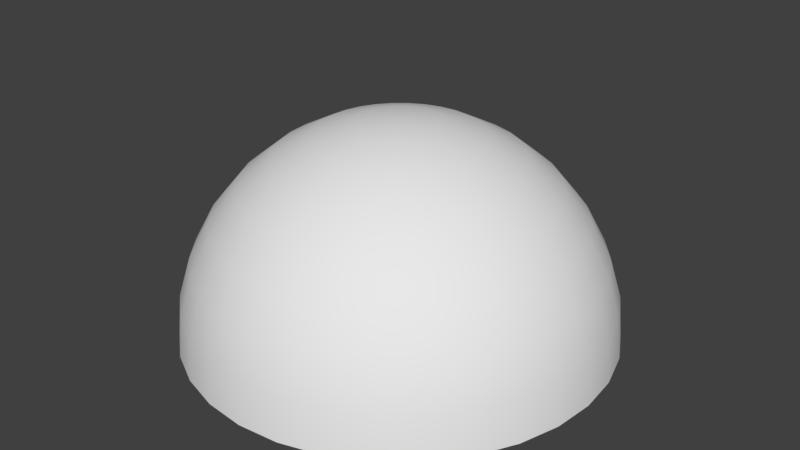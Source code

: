 # Source: skydome.blend  (saved by Blender 2.79.0; exported with 4.5.12 LTS)
import bpy
from mathutils import Matrix  # noqa: F401  (used for matrix-valued properties, if any)

bpy.ops.wm.read_factory_settings(use_empty=True)
scene = bpy.context.scene
scene.name = 'Scene'

# ---- collections
col_collection_1 = bpy.data.collections.new('Collection 1'); scene.collection.children.link(col_collection_1)

# ---- materials (node trees are filled in below, after node groups)
mat_x = bpy.data.materials.new('マテリアル')
mat_x.alpha_threshold = 0.0
mat_x.use_transparent_shadow = False
mat_x.roughness = 0.5

# ---- material node trees

# ---- world
world_world = bpy.data.worlds.new('World'); scene.world = world_world
world_world.color = (0.05088, 0.05088, 0.05088)
world_world.use_sun_shadow = False
world_world.sun_shadow_jitter_overblur = 0.0
world_world.cycles.sampling_method = 'MANUAL'

# ---- meshes
me_x = bpy.data.meshes.new('球')
me_x.from_pydata([(0.0, 0.1951, 0.9808), (0.0, 0.3827, 0.9239), (0.0, 0.5556, 0.8315), (0.0, 0.7071, 0.7071), (0.0, 0.8315, 0.5556), (0.0, 0.9239, 0.3827), (0.0, 0.9808, 0.1951), (0.0, 1.0, 7.55e-08), (0.03806, 0.1913, 0.9808), (0.07466, 0.3753, 0.9239), (0.1084, 0.5449, 0.8315), (0.1379, 0.6935, 0.7071), (0.1622, 0.8155, 0.5556), (0.1802, 0.9061, 0.3827), (0.1913, 0.9619, 0.1951), (0.1951, 0.9808, 7.55e-08), (0.07466, 0.1802, 0.9808), (0.1464, 0.3536, 0.9239), (0.2126, 0.5133, 0.8315), (0.2706, 0.6533, 0.7071), (0.3182, 0.7682, 0.5556), (0.3536, 0.8536, 0.3827), (0.3753, 0.9061, 0.1951), (0.3827, 0.9239, 7.55e-08), (0.1084, 0.1622, 0.9808), (0.2126, 0.3182, 0.9239), (0.3087, 0.4619, 0.8315), (0.3928, 0.5879, 0.7071), (0.4619, 0.6913, 0.5556), (0.5133, 0.7682, 0.3827), (0.5449, 0.8155, 0.1951), (0.5556, 0.8315, 7.55e-08), (0.1379, 0.1379, 0.9808), (0.2706, 0.2706, 0.9239), (0.3928, 0.3928, 0.8315), (0.5, 0.5, 0.7071), (0.5879, 0.5879, 0.5556), (0.6533, 0.6533, 0.3827), (0.6935, 0.6935, 0.1951), (0.7071, 0.7071, 7.55e-08), (0.1622, 0.1084, 0.9808), (0.3182, 0.2126, 0.9239), (0.4619, 0.3087, 0.8315), (0.5879, 0.3928, 0.7071), (0.6913, 0.4619, 0.5556), (0.7682, 0.5133, 0.3827), (0.8155, 0.5449, 0.1951), (0.8315, 0.5556, 7.55e-08), (0.1802, 0.07466, 0.9808), (0.3536, 0.1464, 0.9239), (0.5133, 0.2126, 0.8315), (0.6533, 0.2706, 0.7071), (0.7682, 0.3182, 0.5556), (0.8536, 0.3536, 0.3827), (0.9061, 0.3753, 0.1951), (0.9239, 0.3827, 7.55e-08), (0.1913, 0.03806, 0.9808), (0.3753, 0.07466, 0.9239), (0.5449, 0.1084, 0.8315), (0.6935, 0.1379, 0.7071), (0.8155, 0.1622, 0.5556), (0.9061, 0.1802, 0.3827), (0.9619, 0.1913, 0.1951), (0.9808, 0.1951, 7.55e-08), (0.1951, -3.266e-07, 0.9808), (0.3827, -3.192e-07, 0.9239), (0.5556, -3.117e-07, 0.8315), (0.7071, -3.192e-07, 0.7071), (0.8315, -3.341e-07, 0.5556), (0.9239, -2.745e-07, 0.3827), (0.9808, -3.937e-07, 0.1951), (1.0, -3.788e-07, 7.55e-08), (0.1913, -0.03806, 0.9808), (0.3753, -0.07466, 0.9239), (0.5449, -0.1084, 0.8315), (0.6935, -0.138, 0.7071), (0.8155, -0.1622, 0.5556), (0.9061, -0.1802, 0.3827), (0.9619, -0.1913, 0.1951), (0.9808, -0.1951, 7.55e-08), (0.1802, -0.07466, 0.9808), (0.3536, -0.1464, 0.9239), (0.5133, -0.2126, 0.8315), (0.6533, -0.2706, 0.7071), (0.7682, -0.3182, 0.5556), (0.8536, -0.3536, 0.3827), (0.9061, -0.3753, 0.1951), (0.9239, -0.3827, 7.55e-08), (0.1622, -0.1084, 0.9808), (0.3182, -0.2126, 0.9239), (0.4619, -0.3087, 0.8315), (0.5879, -0.3928, 0.7071), (0.6913, -0.4619, 0.5556), (0.7682, -0.5133, 0.3827), (0.8155, -0.5449, 0.1951), (0.8315, -0.5556, 7.55e-08), (0.1379, -0.138, 0.9808), (0.2706, -0.2706, 0.9239), (0.3928, -0.3928, 0.8315), (0.5, -0.5, 0.7071), (0.5879, -0.5879, 0.5556), (0.6533, -0.6533, 0.3827), (0.6935, -0.6935, 0.1951), (0.7071, -0.7071, 7.55e-08), (0.1084, -0.1622, 0.9808), (0.2126, -0.3182, 0.9239), (0.3087, -0.4619, 0.8315), (0.3928, -0.5879, 0.7071), (0.4619, -0.6913, 0.5556), (0.5133, -0.7682, 0.3827), (0.5449, -0.8155, 0.1951), (0.5556, -0.8315, 7.55e-08), (0.07466, -0.1802, 0.9808), (0.1464, -0.3536, 0.9239), (0.2126, -0.5133, 0.8315), (0.2706, -0.6533, 0.7071), (0.3182, -0.7682, 0.5556), (0.3536, -0.8536, 0.3827), (0.3753, -0.9061, 0.1951), (0.3827, -0.9239, 7.55e-08), (0.03806, -0.1913, 0.9808), (0.07466, -0.3753, 0.9239), (0.1084, -0.5449, 0.8315), (0.1379, -0.6935, 0.7071), (0.1622, -0.8155, 0.5556), (0.1802, -0.9061, 0.3827), (0.1913, -0.9619, 0.1951), (0.1951, -0.9808, 7.55e-08), (-7.212e-09, -0.1951, 0.9808), (4.122e-08, -0.3827, 0.9239), (2.632e-08, -0.5556, 0.8315), (-2.584e-08, -0.7071, 0.7071), (-8.544e-08, -0.8315, 0.5556), (6.357e-08, -0.9239, 0.3827), (-8.544e-08, -0.9808, 0.1951), (-1.003e-07, -1.0, 7.55e-08), (-0.03806, -0.1913, 0.9808), (-0.07466, -0.3753, 0.9239), (-0.1084, -0.5449, 0.8315), (-0.1379, -0.6935, 0.7071), (-0.1622, -0.8155, 0.5556), (-0.1802, -0.9061, 0.3827), (-0.1913, -0.9619, 0.1951), (-0.1951, -0.9808, 7.55e-08), (-0.07466, -0.1802, 0.9808), (-0.1464, -0.3536, 0.9239), (-0.2126, -0.5133, 0.8315), (-0.2706, -0.6533, 0.7071), (-0.3182, -0.7682, 0.5556), (-0.3536, -0.8536, 0.3827), (-0.3753, -0.9061, 0.1951), (-0.3827, -0.9239, 7.55e-08), (-0.1084, -0.1622, 0.9808), (-0.2126, -0.3182, 0.9239), (-0.3087, -0.4619, 0.8315), (-0.3928, -0.5879, 0.7071), (-0.4619, -0.6913, 0.5556), (-0.5133, -0.7682, 0.3827), (-0.5449, -0.8155, 0.1951), (-0.5556, -0.8315, 7.55e-08), (-2.304e-07, -5.562e-07, 1.0), (-0.1379, -0.138, 0.9808), (-0.2706, -0.2706, 0.9239), (-0.3928, -0.3928, 0.8315), (-0.5, -0.5, 0.7071), (-0.5879, -0.5879, 0.5556), (-0.6533, -0.6533, 0.3827), (-0.6935, -0.6935, 0.1951), (-0.7071, -0.7071, 7.55e-08), (-0.1622, -0.1084, 0.9808), (-0.3182, -0.2126, 0.9239), (-0.4619, -0.3087, 0.8315), (-0.5879, -0.3928, 0.7071), (-0.6913, -0.4619, 0.5556), (-0.7682, -0.5133, 0.3827), (-0.8155, -0.5449, 0.1951), (-0.8315, -0.5556, 7.55e-08), (-0.1802, -0.07466, 0.9808), (-0.3536, -0.1464, 0.9239), (-0.5133, -0.2126, 0.8315), (-0.6533, -0.2706, 0.7071), (-0.7682, -0.3182, 0.5556), (-0.8536, -0.3536, 0.3827), (-0.9061, -0.3753, 0.1951), (-0.9239, -0.3827, 7.55e-08), (-0.1913, -0.03806, 0.9808), (-0.3753, -0.07466, 0.9239), (-0.5449, -0.1084, 0.8315), (-0.6935, -0.1379, 0.7071), (-0.8155, -0.1622, 0.5556), (-0.9061, -0.1802, 0.3827), (-0.9619, -0.1913, 0.1951), (-0.9808, -0.1951, 7.55e-08), (-0.1951, -3.117e-07, 0.9808), (-0.3827, -2.819e-07, 0.9239), (-0.5556, -2.819e-07, 0.8315), (-0.7071, -1.851e-07, 0.7071), (-0.8315, -1.404e-07, 0.5556), (-0.9239, -3.192e-07, 0.3827), (-0.9808, -9.567e-08, 0.1951), (-1.0, -1.404e-07, 7.55e-08), (-0.1913, 0.03806, 0.9808), (-0.3753, 0.07466, 0.9239), (-0.5449, 0.1084, 0.8315), (-0.6935, 0.1379, 0.7071), (-0.8155, 0.1622, 0.5556), (-0.9061, 0.1802, 0.3827), (-0.9619, 0.1913, 0.1951), (-0.9808, 0.1951, 7.55e-08), (-0.1802, 0.07466, 0.9808), (-0.3536, 0.1464, 0.9239), (-0.5133, 0.2126, 0.8315), (-0.6533, 0.2706, 0.7071), (-0.7682, 0.3182, 0.5556), (-0.8536, 0.3536, 0.3827), (-0.9061, 0.3753, 0.1951), (-0.9239, 0.3827, 7.55e-08), (-0.1622, 0.1084, 0.9808), (-0.3182, 0.2126, 0.9239), (-0.4619, 0.3087, 0.8315), (-0.5879, 0.3928, 0.7071), (-0.6913, 0.4619, 0.5556), (-0.7682, 0.5133, 0.3827), (-0.8155, 0.5449, 0.1951), (-0.8315, 0.5556, 7.55e-08), (-0.1379, 0.1379, 0.9808), (-0.2706, 0.2706, 0.9239), (-0.3928, 0.3928, 0.8315), (-0.5, 0.5, 0.7071), (-0.5879, 0.5879, 0.5556), (-0.6533, 0.6533, 0.3827), (-0.6935, 0.6935, 0.1951), (-0.7071, 0.7071, 7.55e-08), (-0.1084, 0.1622, 0.9808), (-0.2126, 0.3182, 0.9239), (-0.3087, 0.4619, 0.8315), (-0.3928, 0.5879, 0.7071), (-0.4619, 0.6913, 0.5556), (-0.5133, 0.7682, 0.3827), (-0.5449, 0.8155, 0.1951), (-0.5556, 0.8315, 7.55e-08), (-0.07466, 0.1802, 0.9808), (-0.1464, 0.3536, 0.9239), (-0.2126, 0.5133, 0.8315), (-0.2706, 0.6533, 0.7071), (-0.3182, 0.7682, 0.5556), (-0.3536, 0.8536, 0.3827), (-0.3753, 0.9061, 0.1951), (-0.3827, 0.9239, 7.55e-08), (-0.03806, 0.1913, 0.9808), (-0.07466, 0.3753, 0.9239), (-0.1084, 0.5449, 0.8315), (-0.1379, 0.6935, 0.7071), (-0.1622, 0.8155, 0.5556), (-0.1802, 0.9061, 0.3827), (-0.1913, 0.9619, 0.1951), (-0.1951, 0.9808, 7.55e-08)], [], [(4, 5, 13), (5, 6, 14), (6, 7, 15), (0, 8, 160), (0, 1, 9), (2, 10, 9), (2, 3, 11), (3, 4, 12), (11, 12, 20), (12, 13, 21), (13, 14, 22), (14, 15, 23), (8, 16, 160), (8, 9, 17), (9, 10, 18), (10, 11, 19), (16, 24, 160), (16, 17, 25), (17, 18, 26), (18, 19, 27), (19, 20, 28), (20, 21, 29), (22, 30, 29), (22, 23, 31), (27, 28, 36), (28, 29, 37), (29, 30, 38), (31, 39, 38), (24, 32, 160), (24, 25, 33), (25, 26, 34), (26, 27, 35), (32, 33, 41), (33, 34, 42), (34, 35, 43), (36, 44, 43), (36, 37, 45), (37, 38, 46), (39, 47, 46), (32, 40, 160), (44, 45, 53), (46, 54, 53), (46, 47, 55), (40, 48, 160), (40, 41, 49), (41, 42, 50), (42, 43, 51), (44, 52, 51), (48, 49, 57), (49, 50, 58), (51, 59, 58), (51, 52, 60), (52, 53, 61), (54, 62, 61), (54, 55, 63), (48, 56, 160), (60, 61, 69), (62, 70, 69), (62, 63, 71), (56, 64, 160), (56, 57, 65), (57, 58, 66), (58, 59, 67), (59, 60, 68), (65, 66, 74), (66, 67, 75), (68, 76, 75), (68, 69, 77), (70, 78, 77), (70, 71, 79), (64, 72, 160), (65, 73, 72), (78, 86, 85), (78, 79, 87), (72, 80, 160), (72, 73, 81), (74, 82, 81), (74, 75, 83), (75, 76, 84), (76, 77, 85), (82, 83, 91), (84, 92, 91), (84, 85, 93), (86, 94, 93), (86, 87, 95), (80, 88, 160), (80, 81, 89), (81, 82, 90), (94, 95, 103), (88, 96, 160), (88, 89, 97), (89, 90, 98), (90, 91, 99), (91, 92, 100), (92, 93, 101), (94, 102, 101), (99, 107, 106), (100, 108, 107), (100, 101, 109), (102, 110, 109), (102, 103, 111), (96, 104, 160), (96, 97, 105), (97, 98, 106), (110, 111, 119), (104, 112, 160), (104, 105, 113), (106, 114, 113), (106, 107, 115), (107, 108, 116), (108, 109, 117), (110, 118, 117), (115, 116, 124), (116, 117, 125), (118, 126, 125), (118, 119, 127), (112, 120, 160), (112, 113, 121), (113, 114, 122), (114, 115, 123), (120, 128, 160), (120, 121, 129), (122, 130, 129), (123, 131, 130), (123, 124, 132), (124, 125, 133), (126, 134, 133), (126, 127, 135), (132, 140, 139), (132, 133, 141), (134, 142, 141), (134, 135, 143), (128, 136, 160), (128, 129, 137), (129, 130, 138), (131, 139, 138), (136, 137, 145), (137, 138, 146), (139, 147, 146), (140, 148, 147), (140, 141, 149), (142, 150, 149), (142, 143, 151), (136, 144, 160), (148, 149, 157), (150, 158, 157), (150, 151, 159), (144, 152, 160), (144, 145, 153), (145, 146, 154), (146, 147, 155), (148, 156, 155), (153, 154, 163), (155, 164, 163), (156, 165, 164), (156, 157, 166), (158, 167, 166), (159, 168, 167), (152, 161, 160), (152, 153, 162), (167, 175, 174), (167, 168, 176), (161, 169, 160), (161, 162, 170), (162, 163, 171), (164, 172, 171), (165, 173, 172), (165, 166, 174), (170, 171, 179), (172, 180, 179), (173, 181, 180), (173, 174, 182), (175, 183, 182), (175, 176, 184), (169, 177, 160), (169, 170, 178), (183, 191, 190), (183, 184, 192), (177, 185, 160), (178, 186, 185), (178, 179, 187), (180, 188, 187), (181, 189, 188), (181, 182, 190), (188, 196, 195), (188, 189, 197), (189, 190, 198), (191, 199, 198), (191, 192, 200), (185, 193, 160), (186, 194, 193), (186, 187, 195), (199, 200, 208), (193, 201, 160), (194, 202, 201), (194, 195, 203), (196, 204, 203), (197, 205, 204), (197, 198, 206), (199, 207, 206), (204, 212, 211), (204, 205, 213), (205, 206, 214), (207, 215, 214), (207, 208, 216), (201, 209, 160), (201, 202, 210), (202, 203, 211), (215, 216, 224), (209, 217, 160), (209, 210, 218), (211, 219, 218), (212, 220, 219), (213, 221, 220), (213, 214, 222), (215, 223, 222), (221, 229, 228), (221, 222, 230), (223, 231, 230), (223, 224, 232), (217, 225, 160), (217, 218, 226), (218, 219, 227), (219, 220, 228), (225, 226, 234), (226, 227, 235), (227, 228, 236), (229, 237, 236), (229, 230, 238), (231, 239, 238), (232, 240, 239), (225, 233, 160), (237, 238, 246), (239, 247, 246), (239, 240, 248), (233, 241, 160), (234, 242, 241), (235, 243, 242), (236, 244, 243), (237, 245, 244), (241, 242, 250), (242, 243, 251), (243, 244, 252), (245, 253, 252), (245, 246, 254), (247, 255, 254), (247, 248, 256), (241, 249, 160), (254, 5, 4), (255, 6, 5), (256, 7, 6), (249, 0, 160), (250, 1, 0), (251, 2, 1), (252, 3, 2), (253, 4, 3), (4, 13, 12), (5, 14, 13), (6, 15, 14), (0, 9, 8), (2, 9, 1), (2, 11, 10), (3, 12, 11), (11, 20, 19), (12, 21, 20), (13, 22, 21), (14, 23, 22), (8, 17, 16), (9, 18, 17), (10, 19, 18), (16, 25, 24), (17, 26, 25), (18, 27, 26), (19, 28, 27), (20, 29, 28), (22, 29, 21), (22, 31, 30), (27, 36, 35), (28, 37, 36), (29, 38, 37), (31, 38, 30), (24, 33, 32), (25, 34, 33), (26, 35, 34), (32, 41, 40), (33, 42, 41), (34, 43, 42), (36, 43, 35), (36, 45, 44), (37, 46, 45), (39, 46, 38), (44, 53, 52), (46, 53, 45), (46, 55, 54), (40, 49, 48), (41, 50, 49), (42, 51, 50), (44, 51, 43), (48, 57, 56), (49, 58, 57), (51, 58, 50), (51, 60, 59), (52, 61, 60), (54, 61, 53), (54, 63, 62), (60, 69, 68), (62, 69, 61), (62, 71, 70), (56, 65, 64), (57, 66, 65), (58, 67, 66), (59, 68, 67), (65, 74, 73), (66, 75, 74), (68, 75, 67), (68, 77, 76), (70, 77, 69), (70, 79, 78), (65, 72, 64), (78, 85, 77), (78, 87, 86), (72, 81, 80), (74, 81, 73), (74, 83, 82), (75, 84, 83), (76, 85, 84), (82, 91, 90), (84, 91, 83), (84, 93, 92), (86, 93, 85), (86, 95, 94), (80, 89, 88), (81, 90, 89), (94, 103, 102), (88, 97, 96), (89, 98, 97), (90, 99, 98), (91, 100, 99), (92, 101, 100), (94, 101, 93), (99, 106, 98), (100, 107, 99), (100, 109, 108), (102, 109, 101), (102, 111, 110), (96, 105, 104), (97, 106, 105), (110, 119, 118), (104, 113, 112), (106, 113, 105), (106, 115, 114), (107, 116, 115), (108, 117, 116), (110, 117, 109), (115, 124, 123), (116, 125, 124), (118, 125, 117), (118, 127, 126), (112, 121, 120), (113, 122, 121), (114, 123, 122), (120, 129, 128), (122, 129, 121), (123, 130, 122), (123, 132, 131), (124, 133, 132), (126, 133, 125), (126, 135, 134), (132, 139, 131), (132, 141, 140), (134, 141, 133), (134, 143, 142), (128, 137, 136), (129, 138, 137), (131, 138, 130), (136, 145, 144), (137, 146, 145), (139, 146, 138), (140, 147, 139), (140, 149, 148), (142, 149, 141), (142, 151, 150), (148, 157, 156), (150, 157, 149), (150, 159, 158), (144, 153, 152), (145, 154, 153), (146, 155, 154), (148, 155, 147), (153, 163, 162), (155, 163, 154), (156, 164, 155), (156, 166, 165), (158, 166, 157), (159, 167, 158), (152, 162, 161), (167, 174, 166), (167, 176, 175), (161, 170, 169), (162, 171, 170), (164, 171, 163), (165, 172, 164), (165, 174, 173), (170, 179, 178), (172, 179, 171), (173, 180, 172), (173, 182, 181), (175, 182, 174), (175, 184, 183), (169, 178, 177), (183, 190, 182), (183, 192, 191), (178, 185, 177), (178, 187, 186), (180, 187, 179), (181, 188, 180), (181, 190, 189), (188, 195, 187), (188, 197, 196), (189, 198, 197), (191, 198, 190), (191, 200, 199), (186, 193, 185), (186, 195, 194), (199, 208, 207), (194, 201, 193), (194, 203, 202), (196, 203, 195), (197, 204, 196), (197, 206, 205), (199, 206, 198), (204, 211, 203), (204, 213, 212), (205, 214, 213), (207, 214, 206), (207, 216, 215), (201, 210, 209), (202, 211, 210), (215, 224, 223), (209, 218, 217), (211, 218, 210), (212, 219, 211), (213, 220, 212), (213, 222, 221), (215, 222, 214), (221, 228, 220), (221, 230, 229), (223, 230, 222), (223, 232, 231), (217, 226, 225), (218, 227, 226), (219, 228, 227), (225, 234, 233), (226, 235, 234), (227, 236, 235), (229, 236, 228), (229, 238, 237), (231, 238, 230), (232, 239, 231), (237, 246, 245), (239, 246, 238), (239, 248, 247), (234, 241, 233), (235, 242, 234), (236, 243, 235), (237, 244, 236), (241, 250, 249), (242, 251, 250), (243, 252, 251), (245, 252, 244), (245, 254, 253), (247, 254, 246), (247, 256, 255), (254, 4, 253), (255, 5, 254), (256, 6, 255), (250, 0, 249), (251, 1, 250), (252, 2, 251), (253, 3, 252)])
me_x.polygons.foreach_set('use_smooth', [True] * 480)
_uv = me_x.uv_layers.new(name='UVマップ')
_uv.uv.foreach_set('vector', [0.7542, 0.4227, 0.817, 0.4037, 0.829, 0.4666, 0.817, 0.4037, 0.888, 0.3822, 0.9034, 0.4589, 0.888, 0.3822, 0.9706, 0.3575, 0.9904, 0.4491, 0.5489, 0.4846, 0.5508, 0.494, 0.502, 0.4986, 0.5489, 0.4846, 0.5964, 0.4703, 0.6001, 0.4893, 0.6457, 0.4556, 0.6512, 0.4844, 0.6001, 0.4893, 0.6457, 0.4556, 0.6978, 0.4398, 0.7053, 0.4791, 0.6978, 0.4398, 0.7542, 0.4227, 0.764, 0.4732, 0.7053, 0.4791, 0.764, 0.4732, 0.7638, 0.5247, 0.764, 0.4732, 0.829, 0.4666, 0.8286, 0.5306, 0.829, 0.4666, 0.9034, 0.4589, 0.9041, 0.5377, 0.9034, 0.4589, 0.9904, 0.4491, 0.993, 0.545, 0.5508, 0.494, 0.5507, 0.5036, 0.502, 0.4986, 0.5508, 0.494, 0.6001, 0.4893, 0.6, 0.5086, 0.6001, 0.4893, 0.6512, 0.4844, 0.651, 0.5137, 0.6512, 0.4844, 0.7053, 0.4791, 0.7051, 0.519, 0.5507, 0.5036, 0.5488, 0.513, 0.502, 0.4986, 0.5507, 0.5036, 0.6, 0.5086, 0.5961, 0.5275, 0.6, 0.5086, 0.651, 0.5137, 0.6451, 0.5425, 0.651, 0.5137, 0.7051, 0.519, 0.6971, 0.5581, 0.7051, 0.519, 0.7638, 0.5247, 0.7537, 0.5752, 0.7638, 0.5247, 0.8286, 0.5306, 0.8169, 0.594, 0.9041, 0.5377, 0.8879, 0.6153, 0.8169, 0.594, 0.9041, 0.5377, 0.993, 0.545, 0.976, 0.6419, 0.6971, 0.5581, 0.7537, 0.5752, 0.7339, 0.6228, 0.7537, 0.5752, 0.8169, 0.594, 0.7919, 0.6535, 0.8169, 0.594, 0.8879, 0.6153, 0.8585, 0.6889, 0.976, 0.6419, 0.9366, 0.7318, 0.8585, 0.6889, 0.5488, 0.513, 0.5451, 0.5219, 0.502, 0.4986, 0.5488, 0.513, 0.5961, 0.5275, 0.5887, 0.5453, 0.5961, 0.5275, 0.6451, 0.5425, 0.6338, 0.5695, 0.6451, 0.5425, 0.6971, 0.5581, 0.6816, 0.5948, 0.5451, 0.5219, 0.5887, 0.5453, 0.5779, 0.5613, 0.5887, 0.5453, 0.6338, 0.5695, 0.6175, 0.5938, 0.6338, 0.5695, 0.6816, 0.5948, 0.6597, 0.6281, 0.7339, 0.6228, 0.7051, 0.6656, 0.6597, 0.6281, 0.7339, 0.6228, 0.7919, 0.6535, 0.7559, 0.7066, 0.7919, 0.6535, 0.8585, 0.6889, 0.8151, 0.7552, 0.9366, 0.7318, 0.8816, 0.8103, 0.8151, 0.7552, 0.5451, 0.5219, 0.5397, 0.5298, 0.502, 0.4986, 0.7051, 0.6656, 0.7559, 0.7066, 0.7109, 0.7522, 0.8151, 0.7552, 0.7587, 0.8107, 0.7109, 0.7522, 0.8151, 0.7552, 0.8816, 0.8103, 0.8148, 0.8782, 0.5397, 0.5298, 0.5329, 0.5366, 0.502, 0.4986, 0.5397, 0.5298, 0.5779, 0.5613, 0.5642, 0.5749, 0.5779, 0.5613, 0.6175, 0.5938, 0.5967, 0.6144, 0.6175, 0.5938, 0.6597, 0.6281, 0.6315, 0.6566, 0.7051, 0.6656, 0.6688, 0.7019, 0.6315, 0.6566, 0.5329, 0.5366, 0.5642, 0.5749, 0.5481, 0.5856, 0.5642, 0.5749, 0.5967, 0.6144, 0.5725, 0.6309, 0.6315, 0.6566, 0.5981, 0.6787, 0.5725, 0.6309, 0.6315, 0.6566, 0.6688, 0.7019, 0.6261, 0.7306, 0.6688, 0.7019, 0.7109, 0.7522, 0.6577, 0.7882, 0.7587, 0.8107, 0.6931, 0.8546, 0.6577, 0.7882, 0.7587, 0.8107, 0.8148, 0.8782, 0.7355, 0.9323, 0.5329, 0.5366, 0.5249, 0.5419, 0.502, 0.4986, 0.6261, 0.7306, 0.6577, 0.7882, 0.5984, 0.8132, 0.6931, 0.8546, 0.6202, 0.8852, 0.5984, 0.8132, 0.6931, 0.8546, 0.7355, 0.9323, 0.6469, 0.97, 0.5249, 0.5419, 0.516, 0.5455, 0.502, 0.4986, 0.5249, 0.5419, 0.5481, 0.5856, 0.5303, 0.5929, 0.5481, 0.5856, 0.5725, 0.6309, 0.5453, 0.642, 0.5725, 0.6309, 0.5981, 0.6787, 0.5612, 0.6938, 0.5981, 0.6787, 0.6261, 0.7306, 0.5786, 0.7505, 0.5303, 0.5929, 0.5453, 0.642, 0.5164, 0.6477, 0.5453, 0.642, 0.5612, 0.6938, 0.5221, 0.702, 0.5786, 0.7505, 0.528, 0.7606, 0.5221, 0.702, 0.5786, 0.7505, 0.5984, 0.8132, 0.5352, 0.8261, 0.6202, 0.8852, 0.5426, 0.9012, 0.5352, 0.8261, 0.6202, 0.8852, 0.6469, 0.97, 0.5523, 0.9897, 0.516, 0.5455, 0.5066, 0.5474, 0.502, 0.4986, 0.5303, 0.5929, 0.5114, 0.5966, 0.5066, 0.5474, 0.5426, 0.9012, 0.4632, 0.9017, 0.4707, 0.8265, 0.5426, 0.9012, 0.5523, 0.9897, 0.4554, 0.9906, 0.5066, 0.5474, 0.497, 0.5473, 0.502, 0.4986, 0.5066, 0.5474, 0.5114, 0.5966, 0.4921, 0.5966, 0.5164, 0.6477, 0.4871, 0.6476, 0.4921, 0.5966, 0.5164, 0.6477, 0.5221, 0.702, 0.482, 0.7017, 0.5221, 0.702, 0.528, 0.7606, 0.4764, 0.7609, 0.528, 0.7606, 0.5352, 0.8261, 0.4707, 0.8265, 0.4871, 0.6476, 0.482, 0.7017, 0.4426, 0.6943, 0.4764, 0.7609, 0.4256, 0.7508, 0.4426, 0.6943, 0.4764, 0.7609, 0.4707, 0.8265, 0.4072, 0.8143, 0.4632, 0.9017, 0.3852, 0.8866, 0.4072, 0.8143, 0.4632, 0.9017, 0.4554, 0.9906, 0.3601, 0.9725, 0.497, 0.5473, 0.4876, 0.5454, 0.502, 0.4986, 0.497, 0.5473, 0.4921, 0.5966, 0.4732, 0.5928, 0.4921, 0.5966, 0.4871, 0.6476, 0.4583, 0.6419, 0.3852, 0.8866, 0.3601, 0.9725, 0.27, 0.936, 0.4876, 0.5454, 0.4788, 0.5417, 0.502, 0.4986, 0.4876, 0.5454, 0.4732, 0.5928, 0.4554, 0.5853, 0.4732, 0.5928, 0.4583, 0.6419, 0.4313, 0.6305, 0.4583, 0.6419, 0.4426, 0.6943, 0.4056, 0.6787, 0.4426, 0.6943, 0.4256, 0.7508, 0.3777, 0.7312, 0.4256, 0.7508, 0.4072, 0.8143, 0.3472, 0.7898, 0.3852, 0.8866, 0.3115, 0.8566, 0.3472, 0.7898, 0.4056, 0.6787, 0.372, 0.6567, 0.4067, 0.6144, 0.3777, 0.7312, 0.3347, 0.7024, 0.372, 0.6567, 0.3777, 0.7312, 0.3472, 0.7898, 0.2932, 0.7541, 0.3115, 0.8566, 0.2449, 0.8127, 0.2932, 0.7541, 0.3115, 0.8566, 0.27, 0.936, 0.1887, 0.8826, 0.4788, 0.5417, 0.4708, 0.5363, 0.502, 0.4986, 0.4788, 0.5417, 0.4554, 0.5853, 0.4394, 0.5745, 0.4554, 0.5853, 0.4313, 0.6305, 0.4067, 0.6144, 0.2449, 0.8127, 0.1887, 0.8826, 0.1192, 0.8141, 0.4708, 0.5363, 0.4641, 0.5295, 0.502, 0.4986, 0.4708, 0.5363, 0.4394, 0.5745, 0.4257, 0.5609, 0.4067, 0.6144, 0.386, 0.5934, 0.4257, 0.5609, 0.4067, 0.6144, 0.372, 0.6567, 0.3437, 0.6281, 0.372, 0.6567, 0.3347, 0.7024, 0.298, 0.6659, 0.3347, 0.7024, 0.2932, 0.7541, 0.2471, 0.7084, 0.2449, 0.8127, 0.1882, 0.7564, 0.2471, 0.7084, 0.3437, 0.6281, 0.298, 0.6659, 0.2691, 0.6228, 0.298, 0.6659, 0.2471, 0.7084, 0.2108, 0.6545, 0.1882, 0.7564, 0.1435, 0.69, 0.2108, 0.6545, 0.1882, 0.7564, 0.1192, 0.8141, 0.06435, 0.7331, 0.4641, 0.5295, 0.4588, 0.5215, 0.502, 0.4986, 0.4641, 0.5295, 0.4257, 0.5609, 0.4151, 0.5448, 0.4257, 0.5609, 0.386, 0.5934, 0.3699, 0.5689, 0.386, 0.5934, 0.3437, 0.6281, 0.3215, 0.5946, 0.4588, 0.5215, 0.4551, 0.5126, 0.502, 0.4986, 0.4588, 0.5215, 0.4151, 0.5448, 0.4076, 0.527, 0.3699, 0.5689, 0.3586, 0.5418, 0.4076, 0.527, 0.3215, 0.5946, 0.3065, 0.5574, 0.3586, 0.5418, 0.3215, 0.5946, 0.2691, 0.6228, 0.2492, 0.5747, 0.2691, 0.6228, 0.2108, 0.6545, 0.1858, 0.5943, 0.1435, 0.69, 0.1127, 0.616, 0.1858, 0.5943, 0.1435, 0.69, 0.06435, 0.7331, 0.02643, 0.6427, 0.2492, 0.5747, 0.2392, 0.5236, 0.2986, 0.5181, 0.2492, 0.5747, 0.1858, 0.5943, 0.1732, 0.5304, 0.1127, 0.616, 0.09719, 0.5372, 0.1732, 0.5304, 0.1127, 0.616, 0.02643, 0.6427, 0.007032, 0.5463, 0.4551, 0.5126, 0.4533, 0.5032, 0.502, 0.4986, 0.4551, 0.5126, 0.4076, 0.527, 0.4039, 0.508, 0.4076, 0.527, 0.3586, 0.5418, 0.3528, 0.5131, 0.3065, 0.5574, 0.2986, 0.5181, 0.3528, 0.5131, 0.4533, 0.5032, 0.4039, 0.508, 0.404, 0.4887, 0.4039, 0.508, 0.3528, 0.5131, 0.3528, 0.4836, 0.2986, 0.5181, 0.2986, 0.478, 0.3528, 0.4836, 0.2392, 0.5236, 0.2395, 0.4716, 0.2986, 0.478, 0.2392, 0.5236, 0.1732, 0.5304, 0.1734, 0.4652, 0.09719, 0.5372, 0.09767, 0.4568, 0.1734, 0.4652, 0.09719, 0.5372, 0.007032, 0.5463, 0.007032, 0.4476, 0.4533, 0.5032, 0.4533, 0.4936, 0.502, 0.4986, 0.2395, 0.4716, 0.1734, 0.4652, 0.1865, 0.4015, 0.09767, 0.4568, 0.1146, 0.3783, 0.1865, 0.4015, 0.09767, 0.4568, 0.007032, 0.4476, 0.02681, 0.3502, 0.4533, 0.4936, 0.4553, 0.4842, 0.502, 0.4986, 0.4533, 0.4936, 0.404, 0.4887, 0.4079, 0.4697, 0.404, 0.4887, 0.3528, 0.4836, 0.3588, 0.4549, 0.3528, 0.4836, 0.2986, 0.478, 0.3065, 0.4387, 0.2395, 0.4716, 0.2499, 0.4207, 0.3065, 0.4387, 0.4079, 0.4697, 0.3588, 0.4549, 0.37, 0.4277, 0.3065, 0.4387, 0.3221, 0.4016, 0.37, 0.4277, 0.2499, 0.4207, 0.2701, 0.373, 0.3221, 0.4016, 0.2499, 0.4207, 0.1865, 0.4015, 0.2118, 0.3417, 0.1146, 0.3783, 0.1452, 0.3047, 0.2118, 0.3417, 0.02681, 0.3502, 0.06881, 0.2616, 0.1452, 0.3047, 0.4553, 0.4842, 0.459, 0.4754, 0.502, 0.4986, 0.4553, 0.4842, 0.4079, 0.4697, 0.4153, 0.4519, 0.1452, 0.3047, 0.1906, 0.2395, 0.2481, 0.2883, 0.1452, 0.3047, 0.06881, 0.2616, 0.1229, 0.1828, 0.459, 0.4754, 0.4643, 0.4674, 0.502, 0.4986, 0.459, 0.4754, 0.4153, 0.4519, 0.4261, 0.4359, 0.4153, 0.4519, 0.37, 0.4277, 0.3864, 0.4033, 0.3221, 0.4016, 0.3445, 0.3683, 0.3864, 0.4033, 0.2701, 0.373, 0.2992, 0.3302, 0.3445, 0.3683, 0.2701, 0.373, 0.2118, 0.3417, 0.2481, 0.2883, 0.4261, 0.4359, 0.3864, 0.4033, 0.4072, 0.3826, 0.3445, 0.3683, 0.373, 0.34, 0.4072, 0.3826, 0.2992, 0.3302, 0.336, 0.294, 0.373, 0.34, 0.2992, 0.3302, 0.2481, 0.2883, 0.2941, 0.2431, 0.1906, 0.2395, 0.2472, 0.1842, 0.2941, 0.2431, 0.1906, 0.2395, 0.1229, 0.1828, 0.1913, 0.1155, 0.4643, 0.4674, 0.4712, 0.4607, 0.502, 0.4986, 0.4643, 0.4674, 0.4261, 0.4359, 0.4399, 0.4223, 0.2472, 0.1842, 0.3132, 0.1408, 0.3479, 0.2076, 0.2472, 0.1842, 0.1913, 0.1155, 0.2716, 0.0624, 0.4712, 0.4607, 0.4791, 0.4554, 0.502, 0.4986, 0.4399, 0.4223, 0.456, 0.4116, 0.4791, 0.4554, 0.4399, 0.4223, 0.4072, 0.3826, 0.4317, 0.3663, 0.373, 0.34, 0.4064, 0.3178, 0.4317, 0.3663, 0.336, 0.294, 0.3791, 0.2657, 0.4064, 0.3178, 0.336, 0.294, 0.2941, 0.2431, 0.3479, 0.2076, 0.4064, 0.3178, 0.4437, 0.303, 0.4589, 0.3551, 0.4064, 0.3178, 0.3791, 0.2657, 0.4268, 0.2461, 0.3791, 0.2657, 0.3479, 0.2076, 0.4076, 0.1832, 0.3132, 0.1408, 0.3865, 0.1109, 0.4076, 0.1832, 0.3132, 0.1408, 0.2716, 0.0624, 0.3607, 0.02574, 0.4791, 0.4554, 0.488, 0.4517, 0.502, 0.4986, 0.456, 0.4116, 0.4738, 0.4043, 0.488, 0.4517, 0.456, 0.4116, 0.4317, 0.3663, 0.4589, 0.3551, 0.3865, 0.1109, 0.3607, 0.02574, 0.4555, 0.007015, 0.488, 0.4517, 0.4974, 0.4499, 0.502, 0.4986, 0.4738, 0.4043, 0.4928, 0.4006, 0.4974, 0.4499, 0.4738, 0.4043, 0.4589, 0.3551, 0.4877, 0.3495, 0.4437, 0.303, 0.4829, 0.2951, 0.4877, 0.3495, 0.4268, 0.2461, 0.4775, 0.2365, 0.4829, 0.2951, 0.4268, 0.2461, 0.4076, 0.1832, 0.4709, 0.1709, 0.3865, 0.1109, 0.4643, 0.09574, 0.4709, 0.1709, 0.4829, 0.2951, 0.5229, 0.2958, 0.5172, 0.3496, 0.4829, 0.2951, 0.4775, 0.2365, 0.5292, 0.2367, 0.4775, 0.2365, 0.4709, 0.1709, 0.5355, 0.1712, 0.4643, 0.09574, 0.5437, 0.09609, 0.5355, 0.1712, 0.4643, 0.09574, 0.4555, 0.007015, 0.5524, 0.007038, 0.4974, 0.4499, 0.507, 0.4499, 0.502, 0.4986, 0.4974, 0.4499, 0.4928, 0.4006, 0.512, 0.4007, 0.4928, 0.4006, 0.4877, 0.3495, 0.5172, 0.3496, 0.5437, 0.09609, 0.5524, 0.007038, 0.6479, 0.02601, 0.507, 0.4499, 0.5164, 0.4519, 0.502, 0.4986, 0.507, 0.4499, 0.512, 0.4007, 0.531, 0.4045, 0.5172, 0.3496, 0.546, 0.3553, 0.531, 0.4045, 0.5229, 0.2958, 0.5619, 0.3036, 0.546, 0.3553, 0.5292, 0.2367, 0.5797, 0.2471, 0.5619, 0.3036, 0.5292, 0.2367, 0.5355, 0.1712, 0.5988, 0.1841, 0.5437, 0.09609, 0.6216, 0.1121, 0.5988, 0.1841, 0.5797, 0.2471, 0.6273, 0.2672, 0.5988, 0.3189, 0.5797, 0.2471, 0.5988, 0.1841, 0.6582, 0.2092, 0.6216, 0.1121, 0.6946, 0.1437, 0.6582, 0.2092, 0.6216, 0.1121, 0.6479, 0.02601, 0.7386, 0.06373, 0.5164, 0.4519, 0.5253, 0.4556, 0.502, 0.4986, 0.5164, 0.4519, 0.531, 0.4045, 0.5487, 0.412, 0.531, 0.4045, 0.546, 0.3553, 0.5731, 0.3668, 0.546, 0.3553, 0.5619, 0.3036, 0.5988, 0.3189, 0.5253, 0.4556, 0.5487, 0.412, 0.5647, 0.4228, 0.5487, 0.412, 0.5731, 0.3668, 0.5973, 0.3833, 0.5731, 0.3668, 0.5988, 0.3189, 0.632, 0.3412, 0.6273, 0.2672, 0.6699, 0.2961, 0.632, 0.3412, 0.6273, 0.2672, 0.6582, 0.2092, 0.7116, 0.2452, 0.6946, 0.1437, 0.7604, 0.1875, 0.7116, 0.2452, 0.7386, 0.06373, 0.8168, 0.1212, 0.7604, 0.1875, 0.5253, 0.4556, 0.5332, 0.461, 0.502, 0.4986, 0.6699, 0.2961, 0.7116, 0.2452, 0.7568, 0.2909, 0.7604, 0.1875, 0.8152, 0.2443, 0.7568, 0.2909, 0.7604, 0.1875, 0.8168, 0.1212, 0.8836, 0.1887, 0.5332, 0.461, 0.54, 0.4677, 0.502, 0.4986, 0.5647, 0.4228, 0.5784, 0.4364, 0.54, 0.4677, 0.5973, 0.3833, 0.6182, 0.404, 0.5784, 0.4364, 0.632, 0.3412, 0.6602, 0.3696, 0.6182, 0.404, 0.6699, 0.2961, 0.706, 0.3327, 0.6602, 0.3696, 0.54, 0.4677, 0.5784, 0.4364, 0.589, 0.4525, 0.5784, 0.4364, 0.6182, 0.404, 0.6343, 0.4285, 0.6182, 0.404, 0.6602, 0.3696, 0.6824, 0.4028, 0.706, 0.3327, 0.7342, 0.3756, 0.6824, 0.4028, 0.706, 0.3327, 0.7568, 0.2909, 0.7924, 0.3444, 0.8152, 0.2443, 0.8578, 0.3102, 0.7924, 0.3444, 0.8152, 0.2443, 0.8836, 0.1887, 0.9371, 0.2687, 0.54, 0.4677, 0.5453, 0.4757, 0.502, 0.4986, 0.7924, 0.3444, 0.817, 0.4037, 0.7542, 0.4227, 0.8578, 0.3102, 0.888, 0.3822, 0.817, 0.4037, 0.9371, 0.2687, 0.9706, 0.3575, 0.888, 0.3822, 0.5453, 0.4757, 0.5489, 0.4846, 0.502, 0.4986, 0.589, 0.4525, 0.5964, 0.4703, 0.5489, 0.4846, 0.6343, 0.4285, 0.6457, 0.4556, 0.5964, 0.4703, 0.6824, 0.4028, 0.6978, 0.4398, 0.6457, 0.4556, 0.7342, 0.3756, 0.7542, 0.4227, 0.6978, 0.4398, 0.7542, 0.4227, 0.829, 0.4666, 0.764, 0.4732, 0.817, 0.4037, 0.9034, 0.4589, 0.829, 0.4666, 0.888, 0.3822, 0.9904, 0.4491, 0.9034, 0.4589, 0.5489, 0.4846, 0.6001, 0.4893, 0.5508, 0.494, 0.6457, 0.4556, 0.6001, 0.4893, 0.5964, 0.4703, 0.6457, 0.4556, 0.7053, 0.4791, 0.6512, 0.4844, 0.6978, 0.4398, 0.764, 0.4732, 0.7053, 0.4791, 0.7053, 0.4791, 0.7638, 0.5247, 0.7051, 0.519, 0.764, 0.4732, 0.8286, 0.5306, 0.7638, 0.5247, 0.829, 0.4666, 0.9041, 0.5377, 0.8286, 0.5306, 0.9034, 0.4589, 0.993, 0.545, 0.9041, 0.5377, 0.5508, 0.494, 0.6, 0.5086, 0.5507, 0.5036, 0.6001, 0.4893, 0.651, 0.5137, 0.6, 0.5086, 0.6512, 0.4844, 0.7051, 0.519, 0.651, 0.5137, 0.5507, 0.5036, 0.5961, 0.5275, 0.5488, 0.513, 0.6, 0.5086, 0.6451, 0.5425, 0.5961, 0.5275, 0.651, 0.5137, 0.6971, 0.5581, 0.6451, 0.5425, 0.7051, 0.519, 0.7537, 0.5752, 0.6971, 0.5581, 0.7638, 0.5247, 0.8169, 0.594, 0.7537, 0.5752, 0.9041, 0.5377, 0.8169, 0.594, 0.8286, 0.5306, 0.9041, 0.5377, 0.976, 0.6419, 0.8879, 0.6153, 0.6971, 0.5581, 0.7339, 0.6228, 0.6816, 0.5948, 0.7537, 0.5752, 0.7919, 0.6535, 0.7339, 0.6228, 0.8169, 0.594, 0.8585, 0.6889, 0.7919, 0.6535, 0.976, 0.6419, 0.8585, 0.6889, 0.8879, 0.6153, 0.5488, 0.513, 0.5887, 0.5453, 0.5451, 0.5219, 0.5961, 0.5275, 0.6338, 0.5695, 0.5887, 0.5453, 0.6451, 0.5425, 0.6816, 0.5948, 0.6338, 0.5695, 0.5451, 0.5219, 0.5779, 0.5613, 0.5397, 0.5298, 0.5887, 0.5453, 0.6175, 0.5938, 0.5779, 0.5613, 0.6338, 0.5695, 0.6597, 0.6281, 0.6175, 0.5938, 0.7339, 0.6228, 0.6597, 0.6281, 0.6816, 0.5948, 0.7339, 0.6228, 0.7559, 0.7066, 0.7051, 0.6656, 0.7919, 0.6535, 0.8151, 0.7552, 0.7559, 0.7066, 0.9366, 0.7318, 0.8151, 0.7552, 0.8585, 0.6889, 0.7051, 0.6656, 0.7109, 0.7522, 0.6688, 0.7019, 0.8151, 0.7552, 0.7109, 0.7522, 0.7559, 0.7066, 0.8151, 0.7552, 0.8148, 0.8782, 0.7587, 0.8107, 0.5397, 0.5298, 0.5642, 0.5749, 0.5329, 0.5366, 0.5779, 0.5613, 0.5967, 0.6144, 0.5642, 0.5749, 0.6175, 0.5938, 0.6315, 0.6566, 0.5967, 0.6144, 0.7051, 0.6656, 0.6315, 0.6566, 0.6597, 0.6281, 0.5329, 0.5366, 0.5481, 0.5856, 0.5249, 0.5419, 0.5642, 0.5749, 0.5725, 0.6309, 0.5481, 0.5856, 0.6315, 0.6566, 0.5725, 0.6309, 0.5967, 0.6144, 0.6315, 0.6566, 0.6261, 0.7306, 0.5981, 0.6787, 0.6688, 0.7019, 0.6577, 0.7882, 0.6261, 0.7306, 0.7587, 0.8107, 0.6577, 0.7882, 0.7109, 0.7522, 0.7587, 0.8107, 0.7355, 0.9323, 0.6931, 0.8546, 0.6261, 0.7306, 0.5984, 0.8132, 0.5786, 0.7505, 0.6931, 0.8546, 0.5984, 0.8132, 0.6577, 0.7882, 0.6931, 0.8546, 0.6469, 0.97, 0.6202, 0.8852, 0.5249, 0.5419, 0.5303, 0.5929, 0.516, 0.5455, 0.5481, 0.5856, 0.5453, 0.642, 0.5303, 0.5929, 0.5725, 0.6309, 0.5612, 0.6938, 0.5453, 0.642, 0.5981, 0.6787, 0.5786, 0.7505, 0.5612, 0.6938, 0.5303, 0.5929, 0.5164, 0.6477, 0.5114, 0.5966, 0.5453, 0.642, 0.5221, 0.702, 0.5164, 0.6477, 0.5786, 0.7505, 0.5221, 0.702, 0.5612, 0.6938, 0.5786, 0.7505, 0.5352, 0.8261, 0.528, 0.7606, 0.6202, 0.8852, 0.5352, 0.8261, 0.5984, 0.8132, 0.6202, 0.8852, 0.5523, 0.9897, 0.5426, 0.9012, 0.5303, 0.5929, 0.5066, 0.5474, 0.516, 0.5455, 0.5426, 0.9012, 0.4707, 0.8265, 0.5352, 0.8261, 0.5426, 0.9012, 0.4554, 0.9906, 0.4632, 0.9017, 0.5066, 0.5474, 0.4921, 0.5966, 0.497, 0.5473, 0.5164, 0.6477, 0.4921, 0.5966, 0.5114, 0.5966, 0.5164, 0.6477, 0.482, 0.7017, 0.4871, 0.6476, 0.5221, 0.702, 0.4764, 0.7609, 0.482, 0.7017, 0.528, 0.7606, 0.4707, 0.8265, 0.4764, 0.7609, 0.4871, 0.6476, 0.4426, 0.6943, 0.4583, 0.6419, 0.4764, 0.7609, 0.4426, 0.6943, 0.482, 0.7017, 0.4764, 0.7609, 0.4072, 0.8143, 0.4256, 0.7508, 0.4632, 0.9017, 0.4072, 0.8143, 0.4707, 0.8265, 0.4632, 0.9017, 0.3601, 0.9725, 0.3852, 0.8866, 0.497, 0.5473, 0.4732, 0.5928, 0.4876, 0.5454, 0.4921, 0.5966, 0.4583, 0.6419, 0.4732, 0.5928, 0.3852, 0.8866, 0.27, 0.936, 0.3115, 0.8566, 0.4876, 0.5454, 0.4554, 0.5853, 0.4788, 0.5417, 0.4732, 0.5928, 0.4313, 0.6305, 0.4554, 0.5853, 0.4583, 0.6419, 0.4056, 0.6787, 0.4313, 0.6305, 0.4426, 0.6943, 0.3777, 0.7312, 0.4056, 0.6787, 0.4256, 0.7508, 0.3472, 0.7898, 0.3777, 0.7312, 0.3852, 0.8866, 0.3472, 0.7898, 0.4072, 0.8143, 0.4056, 0.6787, 0.4067, 0.6144, 0.4313, 0.6305, 0.3777, 0.7312, 0.372, 0.6567, 0.4056, 0.6787, 0.3777, 0.7312, 0.2932, 0.7541, 0.3347, 0.7024, 0.3115, 0.8566, 0.2932, 0.7541, 0.3472, 0.7898, 0.3115, 0.8566, 0.1887, 0.8826, 0.2449, 0.8127, 0.4788, 0.5417, 0.4394, 0.5745, 0.4708, 0.5363, 0.4554, 0.5853, 0.4067, 0.6144, 0.4394, 0.5745, 0.2449, 0.8127, 0.1192, 0.8141, 0.1882, 0.7564, 0.4708, 0.5363, 0.4257, 0.5609, 0.4641, 0.5295, 0.4067, 0.6144, 0.4257, 0.5609, 0.4394, 0.5745, 0.4067, 0.6144, 0.3437, 0.6281, 0.386, 0.5934, 0.372, 0.6567, 0.298, 0.6659, 0.3437, 0.6281, 0.3347, 0.7024, 0.2471, 0.7084, 0.298, 0.6659, 0.2449, 0.8127, 0.2471, 0.7084, 0.2932, 0.7541, 0.3437, 0.6281, 0.2691, 0.6228, 0.3215, 0.5946, 0.298, 0.6659, 0.2108, 0.6545, 0.2691, 0.6228, 0.1882, 0.7564, 0.2108, 0.6545, 0.2471, 0.7084, 0.1882, 0.7564, 0.06435, 0.7331, 0.1435, 0.69, 0.4641, 0.5295, 0.4151, 0.5448, 0.4588, 0.5215, 0.4257, 0.5609, 0.3699, 0.5689, 0.4151, 0.5448, 0.386, 0.5934, 0.3215, 0.5946, 0.3699, 0.5689, 0.4588, 0.5215, 0.4076, 0.527, 0.4551, 0.5126, 0.3699, 0.5689, 0.4076, 0.527, 0.4151, 0.5448, 0.3215, 0.5946, 0.3586, 0.5418, 0.3699, 0.5689, 0.3215, 0.5946, 0.2492, 0.5747, 0.3065, 0.5574, 0.2691, 0.6228, 0.1858, 0.5943, 0.2492, 0.5747, 0.1435, 0.69, 0.1858, 0.5943, 0.2108, 0.6545, 0.1435, 0.69, 0.02643, 0.6427, 0.1127, 0.616, 0.2492, 0.5747, 0.2986, 0.5181, 0.3065, 0.5574, 0.2492, 0.5747, 0.1732, 0.5304, 0.2392, 0.5236, 0.1127, 0.616, 0.1732, 0.5304, 0.1858, 0.5943, 0.1127, 0.616, 0.007032, 0.5463, 0.09719, 0.5372, 0.4551, 0.5126, 0.4039, 0.508, 0.4533, 0.5032, 0.4076, 0.527, 0.3528, 0.5131, 0.4039, 0.508, 0.3065, 0.5574, 0.3528, 0.5131, 0.3586, 0.5418, 0.4533, 0.5032, 0.404, 0.4887, 0.4533, 0.4936, 0.4039, 0.508, 0.3528, 0.4836, 0.404, 0.4887, 0.2986, 0.5181, 0.3528, 0.4836, 0.3528, 0.5131, 0.2392, 0.5236, 0.2986, 0.478, 0.2986, 0.5181, 0.2392, 0.5236, 0.1734, 0.4652, 0.2395, 0.4716, 0.09719, 0.5372, 0.1734, 0.4652, 0.1732, 0.5304, 0.09719, 0.5372, 0.007032, 0.4476, 0.09767, 0.4568, 0.2395, 0.4716, 0.1865, 0.4015, 0.2499, 0.4207, 0.09767, 0.4568, 0.1865, 0.4015, 0.1734, 0.4652, 0.09767, 0.4568, 0.02681, 0.3502, 0.1146, 0.3783, 0.4533, 0.4936, 0.4079, 0.4697, 0.4553, 0.4842, 0.404, 0.4887, 0.3588, 0.4549, 0.4079, 0.4697, 0.3528, 0.4836, 0.3065, 0.4387, 0.3588, 0.4549, 0.2395, 0.4716, 0.3065, 0.4387, 0.2986, 0.478, 0.4079, 0.4697, 0.37, 0.4277, 0.4153, 0.4519, 0.3065, 0.4387, 0.37, 0.4277, 0.3588, 0.4549, 0.2499, 0.4207, 0.3221, 0.4016, 0.3065, 0.4387, 0.2499, 0.4207, 0.2118, 0.3417, 0.2701, 0.373, 0.1146, 0.3783, 0.2118, 0.3417, 0.1865, 0.4015, 0.02681, 0.3502, 0.1452, 0.3047, 0.1146, 0.3783, 0.4553, 0.4842, 0.4153, 0.4519, 0.459, 0.4754, 0.1452, 0.3047, 0.2481, 0.2883, 0.2118, 0.3417, 0.1452, 0.3047, 0.1229, 0.1828, 0.1906, 0.2395, 0.459, 0.4754, 0.4261, 0.4359, 0.4643, 0.4674, 0.4153, 0.4519, 0.3864, 0.4033, 0.4261, 0.4359, 0.3221, 0.4016, 0.3864, 0.4033, 0.37, 0.4277, 0.2701, 0.373, 0.3445, 0.3683, 0.3221, 0.4016, 0.2701, 0.373, 0.2481, 0.2883, 0.2992, 0.3302, 0.4261, 0.4359, 0.4072, 0.3826, 0.4399, 0.4223, 0.3445, 0.3683, 0.4072, 0.3826, 0.3864, 0.4033, 0.2992, 0.3302, 0.373, 0.34, 0.3445, 0.3683, 0.2992, 0.3302, 0.2941, 0.2431, 0.336, 0.294, 0.1906, 0.2395, 0.2941, 0.2431, 0.2481, 0.2883, 0.1906, 0.2395, 0.1913, 0.1155, 0.2472, 0.1842, 0.4643, 0.4674, 0.4399, 0.4223, 0.4712, 0.4607, 0.2472, 0.1842, 0.3479, 0.2076, 0.2941, 0.2431, 0.2472, 0.1842, 0.2716, 0.0624, 0.3132, 0.1408, 0.4399, 0.4223, 0.4791, 0.4554, 0.4712, 0.4607, 0.4399, 0.4223, 0.4317, 0.3663, 0.456, 0.4116, 0.373, 0.34, 0.4317, 0.3663, 0.4072, 0.3826, 0.336, 0.294, 0.4064, 0.3178, 0.373, 0.34, 0.336, 0.294, 0.3479, 0.2076, 0.3791, 0.2657, 0.4064, 0.3178, 0.4589, 0.3551, 0.4317, 0.3663, 0.4064, 0.3178, 0.4268, 0.2461, 0.4437, 0.303, 0.3791, 0.2657, 0.4076, 0.1832, 0.4268, 0.2461, 0.3132, 0.1408, 0.4076, 0.1832, 0.3479, 0.2076, 0.3132, 0.1408, 0.3607, 0.02574, 0.3865, 0.1109, 0.456, 0.4116, 0.488, 0.4517, 0.4791, 0.4554, 0.456, 0.4116, 0.4589, 0.3551, 0.4738, 0.4043, 0.3865, 0.1109, 0.4555, 0.007015, 0.4643, 0.09574, 0.4738, 0.4043, 0.4974, 0.4499, 0.488, 0.4517, 0.4738, 0.4043, 0.4877, 0.3495, 0.4928, 0.4006, 0.4437, 0.303, 0.4877, 0.3495, 0.4589, 0.3551, 0.4268, 0.2461, 0.4829, 0.2951, 0.4437, 0.303, 0.4268, 0.2461, 0.4709, 0.1709, 0.4775, 0.2365, 0.3865, 0.1109, 0.4709, 0.1709, 0.4076, 0.1832, 0.4829, 0.2951, 0.5172, 0.3496, 0.4877, 0.3495, 0.4829, 0.2951, 0.5292, 0.2367, 0.5229, 0.2958, 0.4775, 0.2365, 0.5355, 0.1712, 0.5292, 0.2367, 0.4643, 0.09574, 0.5355, 0.1712, 0.4709, 0.1709, 0.4643, 0.09574, 0.5524, 0.007038, 0.5437, 0.09609, 0.4974, 0.4499, 0.512, 0.4007, 0.507, 0.4499, 0.4928, 0.4006, 0.5172, 0.3496, 0.512, 0.4007, 0.5437, 0.09609, 0.6479, 0.02601, 0.6216, 0.1121, 0.507, 0.4499, 0.531, 0.4045, 0.5164, 0.4519, 0.5172, 0.3496, 0.531, 0.4045, 0.512, 0.4007, 0.5229, 0.2958, 0.546, 0.3553, 0.5172, 0.3496, 0.5292, 0.2367, 0.5619, 0.3036, 0.5229, 0.2958, 0.5292, 0.2367, 0.5988, 0.1841, 0.5797, 0.2471, 0.5437, 0.09609, 0.5988, 0.1841, 0.5355, 0.1712, 0.5797, 0.2471, 0.5988, 0.3189, 0.5619, 0.3036, 0.5797, 0.2471, 0.6582, 0.2092, 0.6273, 0.2672, 0.6216, 0.1121, 0.6582, 0.2092, 0.5988, 0.1841, 0.6216, 0.1121, 0.7386, 0.06373, 0.6946, 0.1437, 0.5164, 0.4519, 0.5487, 0.412, 0.5253, 0.4556, 0.531, 0.4045, 0.5731, 0.3668, 0.5487, 0.412, 0.546, 0.3553, 0.5988, 0.3189, 0.5731, 0.3668, 0.5253, 0.4556, 0.5647, 0.4228, 0.5332, 0.461, 0.5487, 0.412, 0.5973, 0.3833, 0.5647, 0.4228, 0.5731, 0.3668, 0.632, 0.3412, 0.5973, 0.3833, 0.6273, 0.2672, 0.632, 0.3412, 0.5988, 0.3189, 0.6273, 0.2672, 0.7116, 0.2452, 0.6699, 0.2961, 0.6946, 0.1437, 0.7116, 0.2452, 0.6582, 0.2092, 0.7386, 0.06373, 0.7604, 0.1875, 0.6946, 0.1437, 0.6699, 0.2961, 0.7568, 0.2909, 0.706, 0.3327, 0.7604, 0.1875, 0.7568, 0.2909, 0.7116, 0.2452, 0.7604, 0.1875, 0.8836, 0.1887, 0.8152, 0.2443, 0.5647, 0.4228, 0.54, 0.4677, 0.5332, 0.461, 0.5973, 0.3833, 0.5784, 0.4364, 0.5647, 0.4228, 0.632, 0.3412, 0.6182, 0.404, 0.5973, 0.3833, 0.6699, 0.2961, 0.6602, 0.3696, 0.632, 0.3412, 0.54, 0.4677, 0.589, 0.4525, 0.5453, 0.4757, 0.5784, 0.4364, 0.6343, 0.4285, 0.589, 0.4525, 0.6182, 0.404, 0.6824, 0.4028, 0.6343, 0.4285, 0.706, 0.3327, 0.6824, 0.4028, 0.6602, 0.3696, 0.706, 0.3327, 0.7924, 0.3444, 0.7342, 0.3756, 0.8152, 0.2443, 0.7924, 0.3444, 0.7568, 0.2909, 0.8152, 0.2443, 0.9371, 0.2687, 0.8578, 0.3102, 0.7924, 0.3444, 0.7542, 0.4227, 0.7342, 0.3756, 0.8578, 0.3102, 0.817, 0.4037, 0.7924, 0.3444, 0.9371, 0.2687, 0.888, 0.3822, 0.8578, 0.3102, 0.589, 0.4525, 0.5489, 0.4846, 0.5453, 0.4757, 0.6343, 0.4285, 0.5964, 0.4703, 0.589, 0.4525, 0.6824, 0.4028, 0.6457, 0.4556, 0.6343, 0.4285, 0.7342, 0.3756, 0.6978, 0.4398, 0.6824, 0.4028])
me_x.materials.append(mat_x)
me_x.use_remesh_preserve_volume = False
me_x.use_remesh_preserve_attributes = False
me_x.use_mirror_vertex_groups = False
me_x.update()

# ---- objects
ob_x = bpy.data.objects.new('球', me_x)

# ---- transforms, parenting, visibility, modifiers, constraints
ob_x.location = (0.0, 0.0, 0.0)
ob_x.scale = (177.3, 177.3, 177.3)
ob_x.lineart.crease_threshold = 0.0

# ---- collection membership
col_collection_1.objects.link(ob_x)

# ---- scene / render settings (as saved in the file)
scene.frame_start = 1; scene.frame_end = 250; scene.frame_set(1)
scene.render.engine = 'BLENDER_EEVEE_NEXT'
scene.render.resolution_percentage = 50
scene.render.dither_intensity = 0.0
scene.cycles.use_denoising = False
scene.cycles.samples = 128
scene.cycles.sampling_pattern = 'TABULATED_SOBOL'
scene.cycles.use_adaptive_sampling = False
scene.cycles.use_light_tree = False
scene.cycles.blur_glossy = 0.0
scene.cycles.sample_clamp_indirect = 0.0
scene.view_settings.view_transform = 'Standard'
bpy.context.view_layer.update()

# ---- added for rendering (the .blend has no active camera and no usable light): camera, sun
cam_auto = bpy.data.cameras.new('AutoCamera')
cam_auto.lens = 50.0
cam_auto.sensor_width = 36.0
cam_auto.clip_end = 8635.68
ob_auto_camera = bpy.data.objects.new('AutoCamera', cam_auto)
scene.collection.objects.link(ob_auto_camera)
ob_auto_camera.location = (492.063, -590.476, 482.289)
ob_auto_camera.rotation_euler = (1.09748, -7.21219e-08, 0.694738)
scene.camera = ob_auto_camera
light_auto_sun = bpy.data.lights.new('AutoSun', 'SUN')
light_auto_sun.energy = 3.0
light_auto_sun.angle = 0.0523599
ob_auto_sun = bpy.data.objects.new('AutoSun', light_auto_sun)
scene.collection.objects.link(ob_auto_sun)
ob_auto_sun.rotation_euler = (0.872665, 0.174533, 0.523599)
bpy.context.view_layer.update()
